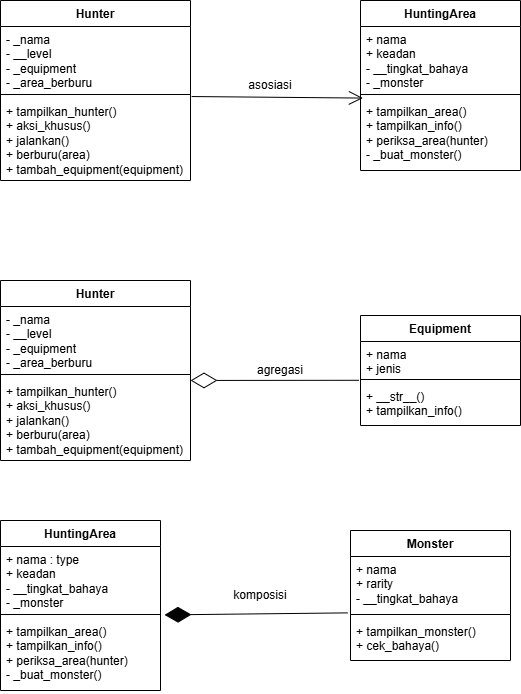

The diagram above was exported from draw.io. Its source (the exported page's mxGraphModel, read from the mxfile embedded in the PNG):
<mxGraphModel dx="1351" dy="770" grid="1" gridSize="10" guides="1" tooltips="1" connect="1" arrows="1" fold="1" page="1" pageScale="1" pageWidth="850" pageHeight="1100" math="0" shadow="0">
  <root>
    <mxCell id="0" />
    <mxCell id="1" parent="0" />
    <mxCell id="v8VxcsIvGjHFLZZvoolh-5" parent="1" style="swimlane;fontStyle=1;align=center;verticalAlign=top;childLayout=stackLayout;horizontal=1;startSize=26;horizontalStack=0;resizeParent=1;resizeParentMax=0;resizeLast=0;collapsible=1;marginBottom=0;whiteSpace=wrap;html=1;" value="Hunter" vertex="1">
      <mxGeometry height="180" width="190" x="80" y="80" as="geometry" />
    </mxCell>
    <mxCell id="v8VxcsIvGjHFLZZvoolh-6" parent="v8VxcsIvGjHFLZZvoolh-5" style="text;strokeColor=none;fillColor=none;align=left;verticalAlign=top;spacingLeft=4;spacingRight=4;overflow=hidden;rotatable=0;points=[[0,0.5],[1,0.5]];portConstraint=eastwest;whiteSpace=wrap;html=1;" value="- _nama&lt;div&gt;- __level&lt;/div&gt;&lt;div&gt;- _equipment&lt;/div&gt;&lt;div&gt;- _area_berburu&lt;/div&gt;" vertex="1">
      <mxGeometry height="64" width="190" y="26" as="geometry" />
    </mxCell>
    <mxCell id="v8VxcsIvGjHFLZZvoolh-7" parent="v8VxcsIvGjHFLZZvoolh-5" style="line;strokeWidth=1;fillColor=none;align=left;verticalAlign=middle;spacingTop=-1;spacingLeft=3;spacingRight=3;rotatable=0;labelPosition=right;points=[];portConstraint=eastwest;strokeColor=inherit;" value="" vertex="1">
      <mxGeometry height="8" width="190" y="90" as="geometry" />
    </mxCell>
    <mxCell id="v8VxcsIvGjHFLZZvoolh-8" parent="v8VxcsIvGjHFLZZvoolh-5" style="text;strokeColor=none;fillColor=none;align=left;verticalAlign=top;spacingLeft=4;spacingRight=4;overflow=hidden;rotatable=0;points=[[0,0.5],[1,0.5]];portConstraint=eastwest;whiteSpace=wrap;html=1;" value="+ tampilkan_hunter()&lt;div&gt;+ aksi_khusus()&lt;/div&gt;&lt;div&gt;+ jalankan()&lt;/div&gt;&lt;div&gt;+ berburu(area)&lt;/div&gt;&lt;div&gt;+ tambah_equipment(equipment)&lt;/div&gt;" vertex="1">
      <mxGeometry height="82" width="190" y="98" as="geometry" />
    </mxCell>
    <mxCell id="v8VxcsIvGjHFLZZvoolh-13" parent="1" style="swimlane;fontStyle=1;align=center;verticalAlign=top;childLayout=stackLayout;horizontal=1;startSize=26;horizontalStack=0;resizeParent=1;resizeParentMax=0;resizeLast=0;collapsible=1;marginBottom=0;whiteSpace=wrap;html=1;" value="HuntingArea" vertex="1">
      <mxGeometry height="170" width="160" x="440" y="80" as="geometry" />
    </mxCell>
    <mxCell id="v8VxcsIvGjHFLZZvoolh-14" parent="v8VxcsIvGjHFLZZvoolh-13" style="text;strokeColor=none;fillColor=none;align=left;verticalAlign=top;spacingLeft=4;spacingRight=4;overflow=hidden;rotatable=0;points=[[0,0.5],[1,0.5]];portConstraint=eastwest;whiteSpace=wrap;html=1;" value="+ nama&amp;nbsp;&lt;div&gt;+ keadan&lt;br&gt;- __tingkat_bahaya&lt;/div&gt;&lt;div&gt;- _monster&lt;/div&gt;" vertex="1">
      <mxGeometry height="64" width="160" y="26" as="geometry" />
    </mxCell>
    <mxCell id="v8VxcsIvGjHFLZZvoolh-15" parent="v8VxcsIvGjHFLZZvoolh-13" style="line;strokeWidth=1;fillColor=none;align=left;verticalAlign=middle;spacingTop=-1;spacingLeft=3;spacingRight=3;rotatable=0;labelPosition=right;points=[];portConstraint=eastwest;strokeColor=inherit;" value="" vertex="1">
      <mxGeometry height="8" width="160" y="90" as="geometry" />
    </mxCell>
    <mxCell id="v8VxcsIvGjHFLZZvoolh-16" parent="v8VxcsIvGjHFLZZvoolh-13" style="text;strokeColor=none;fillColor=none;align=left;verticalAlign=top;spacingLeft=4;spacingRight=4;overflow=hidden;rotatable=0;points=[[0,0.5],[1,0.5]];portConstraint=eastwest;whiteSpace=wrap;html=1;" value="+ tampilkan_area()&lt;div&gt;+ tampilkan_info()&lt;/div&gt;&lt;div&gt;+ periksa_area(hunter)&lt;/div&gt;&lt;div&gt;- _buat_monster()&lt;/div&gt;" vertex="1">
      <mxGeometry height="72" width="160" y="98" as="geometry" />
    </mxCell>
    <mxCell id="v8VxcsIvGjHFLZZvoolh-17" parent="1" style="swimlane;fontStyle=1;align=center;verticalAlign=top;childLayout=stackLayout;horizontal=1;startSize=26;horizontalStack=0;resizeParent=1;resizeParentMax=0;resizeLast=0;collapsible=1;marginBottom=0;whiteSpace=wrap;html=1;" value="Equipment" vertex="1">
      <mxGeometry height="110" width="160" x="440" y="395" as="geometry" />
    </mxCell>
    <mxCell id="v8VxcsIvGjHFLZZvoolh-18" parent="v8VxcsIvGjHFLZZvoolh-17" style="text;strokeColor=none;fillColor=none;align=left;verticalAlign=top;spacingLeft=4;spacingRight=4;overflow=hidden;rotatable=0;points=[[0,0.5],[1,0.5]];portConstraint=eastwest;whiteSpace=wrap;html=1;" value="+ nama&lt;div&gt;+ jenis&lt;/div&gt;" vertex="1">
      <mxGeometry height="34" width="160" y="26" as="geometry" />
    </mxCell>
    <mxCell id="v8VxcsIvGjHFLZZvoolh-19" parent="v8VxcsIvGjHFLZZvoolh-17" style="line;strokeWidth=1;fillColor=none;align=left;verticalAlign=middle;spacingTop=-1;spacingLeft=3;spacingRight=3;rotatable=0;labelPosition=right;points=[];portConstraint=eastwest;strokeColor=inherit;" value="" vertex="1">
      <mxGeometry height="8" width="160" y="60" as="geometry" />
    </mxCell>
    <mxCell id="v8VxcsIvGjHFLZZvoolh-20" parent="v8VxcsIvGjHFLZZvoolh-17" style="text;strokeColor=none;fillColor=none;align=left;verticalAlign=top;spacingLeft=4;spacingRight=4;overflow=hidden;rotatable=0;points=[[0,0.5],[1,0.5]];portConstraint=eastwest;whiteSpace=wrap;html=1;" value="+ __str__()&lt;div&gt;+ tampilkan_info()&lt;/div&gt;" vertex="1">
      <mxGeometry height="42" width="160" y="68" as="geometry" />
    </mxCell>
    <mxCell id="v8VxcsIvGjHFLZZvoolh-21" parent="1" style="swimlane;fontStyle=1;align=center;verticalAlign=top;childLayout=stackLayout;horizontal=1;startSize=26;horizontalStack=0;resizeParent=1;resizeParentMax=0;resizeLast=0;collapsible=1;marginBottom=0;whiteSpace=wrap;html=1;" value="Monster" vertex="1">
      <mxGeometry height="130" width="160" x="430" y="610" as="geometry" />
    </mxCell>
    <mxCell id="v8VxcsIvGjHFLZZvoolh-22" parent="v8VxcsIvGjHFLZZvoolh-21" style="text;strokeColor=none;fillColor=none;align=left;verticalAlign=top;spacingLeft=4;spacingRight=4;overflow=hidden;rotatable=0;points=[[0,0.5],[1,0.5]];portConstraint=eastwest;whiteSpace=wrap;html=1;" value="+ nama&lt;div&gt;+ rarity&lt;/div&gt;&lt;div&gt;- __tingkat_bahaya&lt;/div&gt;" vertex="1">
      <mxGeometry height="54" width="160" y="26" as="geometry" />
    </mxCell>
    <mxCell id="v8VxcsIvGjHFLZZvoolh-23" parent="v8VxcsIvGjHFLZZvoolh-21" style="line;strokeWidth=1;fillColor=none;align=left;verticalAlign=middle;spacingTop=-1;spacingLeft=3;spacingRight=3;rotatable=0;labelPosition=right;points=[];portConstraint=eastwest;strokeColor=inherit;" value="" vertex="1">
      <mxGeometry height="8" width="160" y="80" as="geometry" />
    </mxCell>
    <mxCell id="v8VxcsIvGjHFLZZvoolh-24" parent="v8VxcsIvGjHFLZZvoolh-21" style="text;strokeColor=none;fillColor=none;align=left;verticalAlign=top;spacingLeft=4;spacingRight=4;overflow=hidden;rotatable=0;points=[[0,0.5],[1,0.5]];portConstraint=eastwest;whiteSpace=wrap;html=1;" value="+ tampilkan_monster()&lt;div&gt;+ cek_bahaya()&lt;/div&gt;" vertex="1">
      <mxGeometry height="42" width="160" y="88" as="geometry" />
    </mxCell>
    <mxCell id="v8VxcsIvGjHFLZZvoolh-27" parent="1" style="text;html=1;whiteSpace=wrap;strokeColor=none;fillColor=none;align=center;verticalAlign=middle;rounded=0;" value="asosiasi" vertex="1">
      <mxGeometry height="30" width="60" x="320" y="150" as="geometry" />
    </mxCell>
    <mxCell id="v8VxcsIvGjHFLZZvoolh-28" edge="1" parent="1" source="v8VxcsIvGjHFLZZvoolh-8" style="endArrow=open;endFill=1;endSize=12;html=1;rounded=0;exitX=1.006;exitY=-0.024;exitDx=0;exitDy=0;exitPerimeter=0;entryX=0.015;entryY=-0.006;entryDx=0;entryDy=0;entryPerimeter=0;" target="v8VxcsIvGjHFLZZvoolh-16" value="">
      <mxGeometry relative="1" width="160" as="geometry">
        <mxPoint x="280" y="380" as="sourcePoint" />
        <mxPoint x="440" y="380" as="targetPoint" />
      </mxGeometry>
    </mxCell>
    <mxCell id="v8VxcsIvGjHFLZZvoolh-29" parent="1" style="swimlane;fontStyle=1;align=center;verticalAlign=top;childLayout=stackLayout;horizontal=1;startSize=26;horizontalStack=0;resizeParent=1;resizeParentMax=0;resizeLast=0;collapsible=1;marginBottom=0;whiteSpace=wrap;html=1;" value="Hunter" vertex="1">
      <mxGeometry height="180" width="190" x="80" y="360" as="geometry" />
    </mxCell>
    <mxCell id="v8VxcsIvGjHFLZZvoolh-30" parent="v8VxcsIvGjHFLZZvoolh-29" style="text;strokeColor=none;fillColor=none;align=left;verticalAlign=top;spacingLeft=4;spacingRight=4;overflow=hidden;rotatable=0;points=[[0,0.5],[1,0.5]];portConstraint=eastwest;whiteSpace=wrap;html=1;" value="- _nama&lt;div&gt;- __level&lt;/div&gt;&lt;div&gt;- _equipment&lt;/div&gt;&lt;div&gt;- _area_berburu&lt;/div&gt;" vertex="1">
      <mxGeometry height="64" width="190" y="26" as="geometry" />
    </mxCell>
    <mxCell id="v8VxcsIvGjHFLZZvoolh-31" parent="v8VxcsIvGjHFLZZvoolh-29" style="line;strokeWidth=1;fillColor=none;align=left;verticalAlign=middle;spacingTop=-1;spacingLeft=3;spacingRight=3;rotatable=0;labelPosition=right;points=[];portConstraint=eastwest;strokeColor=inherit;" value="" vertex="1">
      <mxGeometry height="8" width="190" y="90" as="geometry" />
    </mxCell>
    <mxCell id="v8VxcsIvGjHFLZZvoolh-32" parent="v8VxcsIvGjHFLZZvoolh-29" style="text;strokeColor=none;fillColor=none;align=left;verticalAlign=top;spacingLeft=4;spacingRight=4;overflow=hidden;rotatable=0;points=[[0,0.5],[1,0.5]];portConstraint=eastwest;whiteSpace=wrap;html=1;" value="+ tampilkan_hunter()&lt;div&gt;+ aksi_khusus()&lt;/div&gt;&lt;div&gt;+ jalankan()&lt;/div&gt;&lt;div&gt;+ berburu(area)&lt;/div&gt;&lt;div&gt;+ tambah_equipment(equipment)&lt;/div&gt;" vertex="1">
      <mxGeometry height="82" width="190" y="98" as="geometry" />
    </mxCell>
    <mxCell id="v8VxcsIvGjHFLZZvoolh-33" edge="1" parent="1" source="v8VxcsIvGjHFLZZvoolh-18" style="endArrow=diamondThin;endFill=0;endSize=24;html=1;rounded=0;entryX=1;entryY=0.024;entryDx=0;entryDy=0;entryPerimeter=0;exitX=-0.01;exitY=1.141;exitDx=0;exitDy=0;exitPerimeter=0;" target="v8VxcsIvGjHFLZZvoolh-32" value="">
      <mxGeometry relative="1" width="160" as="geometry">
        <mxPoint x="280" y="380" as="sourcePoint" />
        <mxPoint x="440" y="380" as="targetPoint" />
      </mxGeometry>
    </mxCell>
    <mxCell id="v8VxcsIvGjHFLZZvoolh-34" parent="1" style="text;html=1;whiteSpace=wrap;strokeColor=none;fillColor=none;align=center;verticalAlign=middle;rounded=0;" value="agregasi" vertex="1">
      <mxGeometry height="30" width="60" x="330" y="435" as="geometry" />
    </mxCell>
    <mxCell id="v8VxcsIvGjHFLZZvoolh-35" parent="1" style="swimlane;fontStyle=1;align=center;verticalAlign=top;childLayout=stackLayout;horizontal=1;startSize=26;horizontalStack=0;resizeParent=1;resizeParentMax=0;resizeLast=0;collapsible=1;marginBottom=0;whiteSpace=wrap;html=1;" value="HuntingArea" vertex="1">
      <mxGeometry height="170" width="160" x="80" y="600" as="geometry" />
    </mxCell>
    <mxCell id="v8VxcsIvGjHFLZZvoolh-36" parent="v8VxcsIvGjHFLZZvoolh-35" style="text;strokeColor=none;fillColor=none;align=left;verticalAlign=top;spacingLeft=4;spacingRight=4;overflow=hidden;rotatable=0;points=[[0,0.5],[1,0.5]];portConstraint=eastwest;whiteSpace=wrap;html=1;" value="+ nama : type&lt;div&gt;+ keadan&lt;br&gt;- __tingkat_bahaya&lt;/div&gt;&lt;div&gt;- _monster&lt;/div&gt;" vertex="1">
      <mxGeometry height="64" width="160" y="26" as="geometry" />
    </mxCell>
    <mxCell id="v8VxcsIvGjHFLZZvoolh-37" parent="v8VxcsIvGjHFLZZvoolh-35" style="line;strokeWidth=1;fillColor=none;align=left;verticalAlign=middle;spacingTop=-1;spacingLeft=3;spacingRight=3;rotatable=0;labelPosition=right;points=[];portConstraint=eastwest;strokeColor=inherit;" value="" vertex="1">
      <mxGeometry height="8" width="160" y="90" as="geometry" />
    </mxCell>
    <mxCell id="v8VxcsIvGjHFLZZvoolh-38" parent="v8VxcsIvGjHFLZZvoolh-35" style="text;strokeColor=none;fillColor=none;align=left;verticalAlign=top;spacingLeft=4;spacingRight=4;overflow=hidden;rotatable=0;points=[[0,0.5],[1,0.5]];portConstraint=eastwest;whiteSpace=wrap;html=1;" value="+ tampilkan_area()&lt;div&gt;+ tampilkan_info()&lt;/div&gt;&lt;div&gt;+ periksa_area(hunter)&lt;/div&gt;&lt;div&gt;- _buat_monster()&lt;/div&gt;" vertex="1">
      <mxGeometry height="72" width="160" y="98" as="geometry" />
    </mxCell>
    <mxCell id="v8VxcsIvGjHFLZZvoolh-39" edge="1" parent="1" source="v8VxcsIvGjHFLZZvoolh-22" style="endArrow=diamondThin;endFill=1;endSize=24;html=1;rounded=0;entryX=1.025;entryY=-0.05;entryDx=0;entryDy=0;entryPerimeter=0;exitX=-0.017;exitY=1.044;exitDx=0;exitDy=0;exitPerimeter=0;" target="v8VxcsIvGjHFLZZvoolh-38" value="">
      <mxGeometry relative="1" width="160" as="geometry">
        <mxPoint x="280" y="610" as="sourcePoint" />
        <mxPoint x="440" y="610" as="targetPoint" />
      </mxGeometry>
    </mxCell>
    <mxCell id="v8VxcsIvGjHFLZZvoolh-40" parent="1" style="text;html=1;whiteSpace=wrap;strokeColor=none;fillColor=none;align=center;verticalAlign=middle;rounded=0;" value="komposisi" vertex="1">
      <mxGeometry height="30" width="60" x="310" y="660" as="geometry" />
    </mxCell>
  </root>
</mxGraphModel>